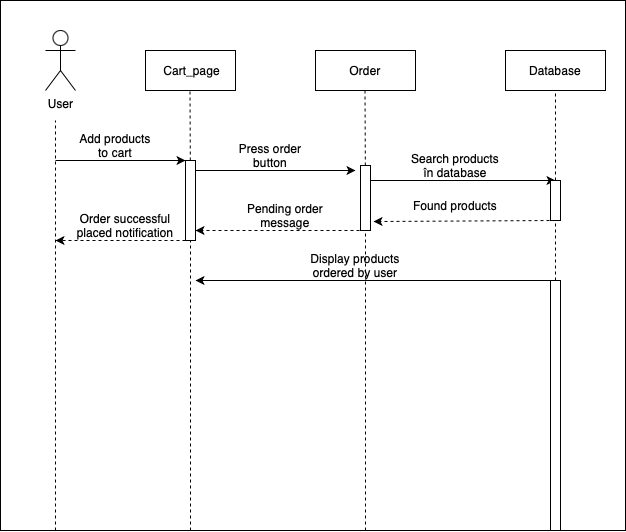

The diagram above was exported from draw.io. Its source (the exported page's mxGraphModel, read from the mxfile embedded in the PNG):
<mxGraphModel dx="946" dy="645" grid="1" gridSize="10" guides="1" tooltips="1" connect="1" arrows="1" fold="1" page="1" pageScale="1" pageWidth="827" pageHeight="1169" math="0" shadow="0">
  <root>
    <mxCell id="0" />
    <mxCell id="1" parent="0" />
    <mxCell id="H9pj0nugfOhiddtwoD7a-22" value="" style="rounded=0;whiteSpace=wrap;html=1;" vertex="1" parent="1">
      <mxGeometry x="85" y="70" width="625" height="530" as="geometry" />
    </mxCell>
    <mxCell id="H9pj0nugfOhiddtwoD7a-1" value="User" style="shape=umlActor;verticalLabelPosition=bottom;verticalAlign=top;html=1;outlineConnect=0;" vertex="1" parent="1">
      <mxGeometry x="130" y="100" width="30" height="60" as="geometry" />
    </mxCell>
    <mxCell id="H9pj0nugfOhiddtwoD7a-2" value="&amp;nbsp;Cart_page" style="rounded=0;whiteSpace=wrap;html=1;" vertex="1" parent="1">
      <mxGeometry x="230" y="120" width="90" height="40" as="geometry" />
    </mxCell>
    <mxCell id="H9pj0nugfOhiddtwoD7a-3" value="Order" style="rounded=0;whiteSpace=wrap;html=1;" vertex="1" parent="1">
      <mxGeometry x="400" y="120" width="100" height="40" as="geometry" />
    </mxCell>
    <mxCell id="H9pj0nugfOhiddtwoD7a-4" value="Database" style="rounded=0;whiteSpace=wrap;html=1;" vertex="1" parent="1">
      <mxGeometry x="590" y="120" width="100" height="40" as="geometry" />
    </mxCell>
    <mxCell id="H9pj0nugfOhiddtwoD7a-5" value="" style="endArrow=none;dashed=1;html=1;rounded=0;" edge="1" parent="1">
      <mxGeometry width="50" height="50" relative="1" as="geometry">
        <mxPoint x="140" y="600" as="sourcePoint" />
        <mxPoint x="140" y="190" as="targetPoint" />
      </mxGeometry>
    </mxCell>
    <mxCell id="H9pj0nugfOhiddtwoD7a-6" value="" style="endArrow=none;dashed=1;html=1;rounded=0;entryX=0.5;entryY=1;entryDx=0;entryDy=0;startArrow=none;" edge="1" parent="1" source="H9pj0nugfOhiddtwoD7a-26" target="H9pj0nugfOhiddtwoD7a-4">
      <mxGeometry width="50" height="50" relative="1" as="geometry">
        <mxPoint x="640" y="600" as="sourcePoint" />
        <mxPoint x="639.5" y="180" as="targetPoint" />
      </mxGeometry>
    </mxCell>
    <mxCell id="H9pj0nugfOhiddtwoD7a-7" value="" style="endArrow=none;dashed=1;html=1;rounded=0;startArrow=none;" edge="1" parent="1" source="H9pj0nugfOhiddtwoD7a-25">
      <mxGeometry width="50" height="50" relative="1" as="geometry">
        <mxPoint x="450" y="600" as="sourcePoint" />
        <mxPoint x="449.5" y="160" as="targetPoint" />
      </mxGeometry>
    </mxCell>
    <mxCell id="H9pj0nugfOhiddtwoD7a-8" value="" style="endArrow=none;dashed=1;html=1;rounded=0;startArrow=none;" edge="1" parent="1" source="H9pj0nugfOhiddtwoD7a-23">
      <mxGeometry width="50" height="50" relative="1" as="geometry">
        <mxPoint x="275" y="600" as="sourcePoint" />
        <mxPoint x="274.5" y="160" as="targetPoint" />
      </mxGeometry>
    </mxCell>
    <mxCell id="H9pj0nugfOhiddtwoD7a-9" value="" style="endArrow=classic;html=1;rounded=0;" edge="1" parent="1">
      <mxGeometry width="50" height="50" relative="1" as="geometry">
        <mxPoint x="140" y="230" as="sourcePoint" />
        <mxPoint x="270" y="230" as="targetPoint" />
      </mxGeometry>
    </mxCell>
    <mxCell id="H9pj0nugfOhiddtwoD7a-10" value="" style="endArrow=classic;html=1;rounded=0;" edge="1" parent="1">
      <mxGeometry width="50" height="50" relative="1" as="geometry">
        <mxPoint x="280" y="240" as="sourcePoint" />
        <mxPoint x="440" y="240" as="targetPoint" />
      </mxGeometry>
    </mxCell>
    <mxCell id="H9pj0nugfOhiddtwoD7a-11" value="" style="endArrow=classic;html=1;rounded=0;" edge="1" parent="1">
      <mxGeometry width="50" height="50" relative="1" as="geometry">
        <mxPoint x="450" y="250" as="sourcePoint" />
        <mxPoint x="640" y="250" as="targetPoint" />
      </mxGeometry>
    </mxCell>
    <mxCell id="H9pj0nugfOhiddtwoD7a-12" value="" style="endArrow=classic;dashed=1;html=1;rounded=0;endFill=1;entryX=1.3;entryY=0.862;entryDx=0;entryDy=0;entryPerimeter=0;" edge="1" parent="1" target="H9pj0nugfOhiddtwoD7a-25">
      <mxGeometry width="50" height="50" relative="1" as="geometry">
        <mxPoint x="640" y="290" as="sourcePoint" />
        <mxPoint x="450" y="290" as="targetPoint" />
      </mxGeometry>
    </mxCell>
    <mxCell id="H9pj0nugfOhiddtwoD7a-13" value="" style="endArrow=classic;dashed=1;html=1;rounded=0;endFill=1;" edge="1" parent="1">
      <mxGeometry width="50" height="50" relative="1" as="geometry">
        <mxPoint x="270" y="310" as="sourcePoint" />
        <mxPoint x="140" y="310" as="targetPoint" />
      </mxGeometry>
    </mxCell>
    <mxCell id="H9pj0nugfOhiddtwoD7a-14" value="" style="endArrow=classic;dashed=1;html=1;rounded=0;endFill=1;" edge="1" parent="1">
      <mxGeometry width="50" height="50" relative="1" as="geometry">
        <mxPoint x="450" y="300" as="sourcePoint" />
        <mxPoint x="280" y="300" as="targetPoint" />
      </mxGeometry>
    </mxCell>
    <mxCell id="H9pj0nugfOhiddtwoD7a-15" value="Add products to cart" style="text;html=1;strokeColor=none;fillColor=none;align=center;verticalAlign=middle;whiteSpace=wrap;rounded=0;" vertex="1" parent="1">
      <mxGeometry x="160" y="200" width="80" height="30" as="geometry" />
    </mxCell>
    <mxCell id="H9pj0nugfOhiddtwoD7a-16" value="Press order button" style="text;html=1;strokeColor=none;fillColor=none;align=center;verticalAlign=middle;whiteSpace=wrap;rounded=0;" vertex="1" parent="1">
      <mxGeometry x="310" y="210" width="90" height="30" as="geometry" />
    </mxCell>
    <mxCell id="H9pj0nugfOhiddtwoD7a-17" value="Search products în database" style="text;html=1;strokeColor=none;fillColor=none;align=center;verticalAlign=middle;whiteSpace=wrap;rounded=0;" vertex="1" parent="1">
      <mxGeometry x="490" y="220" width="100" height="30" as="geometry" />
    </mxCell>
    <mxCell id="H9pj0nugfOhiddtwoD7a-18" value="Found products" style="text;html=1;strokeColor=none;fillColor=none;align=center;verticalAlign=middle;whiteSpace=wrap;rounded=0;" vertex="1" parent="1">
      <mxGeometry x="490" y="260" width="100" height="30" as="geometry" />
    </mxCell>
    <mxCell id="H9pj0nugfOhiddtwoD7a-19" value="Order successful placed notification" style="text;html=1;strokeColor=none;fillColor=none;align=center;verticalAlign=middle;whiteSpace=wrap;rounded=0;" vertex="1" parent="1">
      <mxGeometry x="160" y="280" width="100" height="30" as="geometry" />
    </mxCell>
    <mxCell id="H9pj0nugfOhiddtwoD7a-20" value="" style="endArrow=classic;html=1;rounded=0;" edge="1" parent="1">
      <mxGeometry width="50" height="50" relative="1" as="geometry">
        <mxPoint x="640" y="350" as="sourcePoint" />
        <mxPoint x="280" y="350" as="targetPoint" />
      </mxGeometry>
    </mxCell>
    <mxCell id="H9pj0nugfOhiddtwoD7a-21" value="Display products ordered by user" style="text;html=1;strokeColor=none;fillColor=none;align=center;verticalAlign=middle;whiteSpace=wrap;rounded=0;" vertex="1" parent="1">
      <mxGeometry x="380" y="320" width="120" height="30" as="geometry" />
    </mxCell>
    <mxCell id="H9pj0nugfOhiddtwoD7a-23" value="" style="rounded=0;whiteSpace=wrap;html=1;" vertex="1" parent="1">
      <mxGeometry x="270" y="230" width="10" height="80" as="geometry" />
    </mxCell>
    <mxCell id="H9pj0nugfOhiddtwoD7a-24" value="" style="endArrow=none;dashed=1;html=1;rounded=0;" edge="1" parent="1" target="H9pj0nugfOhiddtwoD7a-23">
      <mxGeometry width="50" height="50" relative="1" as="geometry">
        <mxPoint x="275" y="600" as="sourcePoint" />
        <mxPoint x="274.5" y="160" as="targetPoint" />
      </mxGeometry>
    </mxCell>
    <mxCell id="H9pj0nugfOhiddtwoD7a-26" value="" style="rounded=0;whiteSpace=wrap;html=1;" vertex="1" parent="1">
      <mxGeometry x="635" y="250" width="10" height="40" as="geometry" />
    </mxCell>
    <mxCell id="H9pj0nugfOhiddtwoD7a-27" value="" style="endArrow=none;dashed=1;html=1;rounded=0;entryX=0.5;entryY=1;entryDx=0;entryDy=0;startArrow=none;" edge="1" parent="1" source="H9pj0nugfOhiddtwoD7a-31" target="H9pj0nugfOhiddtwoD7a-26">
      <mxGeometry width="50" height="50" relative="1" as="geometry">
        <mxPoint x="640" y="600" as="sourcePoint" />
        <mxPoint x="640" y="160" as="targetPoint" />
      </mxGeometry>
    </mxCell>
    <mxCell id="H9pj0nugfOhiddtwoD7a-25" value="" style="rounded=0;whiteSpace=wrap;html=1;" vertex="1" parent="1">
      <mxGeometry x="445" y="235" width="10" height="65" as="geometry" />
    </mxCell>
    <mxCell id="H9pj0nugfOhiddtwoD7a-29" value="" style="endArrow=none;dashed=1;html=1;rounded=0;" edge="1" parent="1" target="H9pj0nugfOhiddtwoD7a-25">
      <mxGeometry width="50" height="50" relative="1" as="geometry">
        <mxPoint x="450" y="600" as="sourcePoint" />
        <mxPoint x="449.5" y="160" as="targetPoint" />
      </mxGeometry>
    </mxCell>
    <mxCell id="H9pj0nugfOhiddtwoD7a-31" value="" style="rounded=0;whiteSpace=wrap;html=1;" vertex="1" parent="1">
      <mxGeometry x="635" y="350" width="10" height="250" as="geometry" />
    </mxCell>
    <mxCell id="H9pj0nugfOhiddtwoD7a-32" value="" style="endArrow=none;dashed=1;html=1;rounded=0;entryX=0.5;entryY=1;entryDx=0;entryDy=0;" edge="1" parent="1" target="H9pj0nugfOhiddtwoD7a-31">
      <mxGeometry width="50" height="50" relative="1" as="geometry">
        <mxPoint x="640" y="600" as="sourcePoint" />
        <mxPoint x="640" y="290" as="targetPoint" />
      </mxGeometry>
    </mxCell>
    <mxCell id="H9pj0nugfOhiddtwoD7a-33" value="Pending order message" style="text;html=1;strokeColor=none;fillColor=none;align=center;verticalAlign=middle;whiteSpace=wrap;rounded=0;" vertex="1" parent="1">
      <mxGeometry x="310" y="270" width="120" height="30" as="geometry" />
    </mxCell>
  </root>
</mxGraphModel>